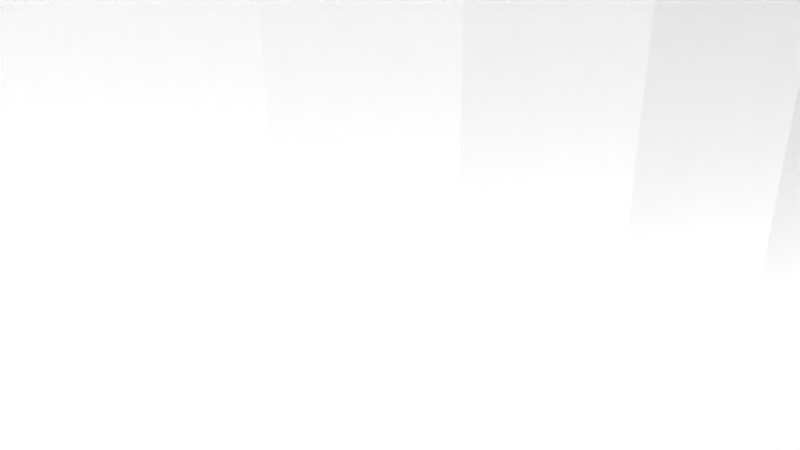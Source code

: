 # Source: 12196.blend  (saved by Blender 2.72.0; exported with 4.5.12 LTS)
import bpy
from mathutils import Matrix  # noqa: F401  (used for matrix-valued properties, if any)

bpy.ops.wm.read_factory_settings(use_empty=True)
scene = bpy.context.scene
scene.name = 'Scene'

# ---- collections
col_collection_1 = bpy.data.collections.new('Collection 1'); scene.collection.children.link(col_collection_1)

# ---- materials (node trees are filled in below, after node groups)
mat_material = bpy.data.materials.new('Material')
mat_material.alpha_threshold = 0.0
mat_material.use_transparent_shadow = False
mat_material.diffuse_color = (1.0, 1.0, 1.0, 1.0)
mat_material.specular_color = (0.902, 0.902, 0.902)
mat_material.roughness = 0.5

# ---- material node trees

# ---- world
world_world = bpy.data.worlds.new('World'); scene.world = world_world
world_world.color = (0.05088, 0.05088, 0.05088)
world_world.use_sun_shadow = False
world_world.sun_shadow_jitter_overblur = 0.0
world_world.cycles.sampling_method = 'MANUAL'
world_world.cycles.sample_map_resolution = 256

# ---- cameras
cam_camera = bpy.data.cameras.new('Camera')
cam_camera.clip_end = 100.0
cam_camera.lens = 35.0
cam_camera.sensor_width = 32.0
cam_camera.sensor_height = 18.0
cam_camera.ortho_scale = 7.314
cam_camera.dof.focus_distance = 0.0
cam_camera.dof.aperture_fstop = 128.0

# ---- meshes
me_model = bpy.data.meshes.new('Model')
me_model.from_pydata([(-3.657, -2.222, -9.563), (-3.955, -2.222, -9.547), (-3.955, 4.762, -9.547), (-3.361, -2.222, -9.608), (-3.657, 4.762, -9.563), (-3.361, 4.762, -9.608), (3.955, -2.222, -9.547), (3.955, 4.762, -9.547), (4.43, 4.762, -9.586), (4.43, -2.222, -9.586), (4.892, -2.222, -9.702), (4.892, 4.762, -9.702), (-1.316, 0.9564, 3.745), (-1.353, 1.27, 3.732), (-1.353, 1.27, 10.07), (-1.208, 0.6619, 3.781), (-1.313, 0.9456, 10.08), (-1.036, 0.4011, 3.831), (-1.198, 0.6415, 10.09), (-0.8098, 0.1867, 3.886), (-1.013, 0.3735, 10.11), (-0.5403, 0.03007, 3.932), (-0.768, 0.1566, 10.13), (-0.2761, -0.05407, 3.959), (-0.4796, 0.005315, 10.15), (8.6e-18, -0.08255, 3.969), (-0.1633, -0.07263, 10.16), (0.3167, -0.04493, 3.956), (0.1634, -0.07252, 10.16), (0.6153, 0.06556, 3.921), (0.4801, 0.005555, 10.15), (0.8778, 0.2411, 3.871), (0.7682, 0.157, 10.13), (1.092, 0.4717, 3.816), (1.012, 0.3728, 10.11), (1.247, 0.7464, 3.768), (1.197, 0.641, 10.09), (1.326, 1.002, 3.741), (1.313, 0.9454, 10.08), (1.353, 1.27, 3.732), (1.353, 1.27, 10.07), (-0.612, 2.476, 3.922), (-1.027, 4.762, 3.834), (0.0, 4.762, 3.969), (-8.391e-20, 2.623, 3.969), (-0.3151, 2.585, 3.956), (4.86e-16, -4.762, -3.968), (4.86e-16, 4.762, -3.968), (-1.027, 4.762, -3.833), (-1.027, -4.762, -3.833), (-1.984, -4.762, -3.437), (-1.984, 4.762, -3.437), (-2.806, -4.762, -2.806), (-2.806, 4.762, -2.806), (-3.437, -4.762, -1.984), (-3.437, 4.762, -1.984), (-3.834, -4.762, -1.027), (-3.834, 4.762, -1.027), (-3.969, -4.762, 0.000351), (-3.969, 4.762, 0.000351), (-3.834, -4.762, 1.028), (-3.834, 4.762, 1.028), (-3.437, -4.762, 1.985), (-3.437, 4.762, 1.985), (-2.806, -4.762, 2.807), (-2.806, 4.762, 2.807), (-1.984, -4.762, 3.437), (-1.984, 4.762, 3.437), (-1.027, -4.762, 3.834), (-1.325, 1.542, 3.741), (-1.244, 1.801, 3.769), (0.0, -4.762, 3.969), (-0.8738, 2.302, 3.872), (-1.088, 2.073, 3.817), (6.915, -2.222, -8.267), (6.915, 4.762, -8.267), (6.565, 4.762, -8.221), (6.565, -2.222, -8.221), (6.239, -2.222, -8.086), (6.239, 4.762, -8.086), (5.958, -2.222, -7.871), (5.958, 4.762, -7.871), (5.743, -2.222, -7.591), (5.743, 4.762, -7.591), (5.608, -2.222, -7.265), (5.608, 4.762, -7.265), (5.562, -2.222, -6.914), (5.562, 4.762, -6.914), (5.608, -2.222, -6.564), (5.608, 4.762, -6.564), (5.743, -2.222, -6.238), (5.743, 4.762, -6.238), (5.958, -2.222, -5.958), (5.958, 4.762, -5.958), (6.239, -2.222, -5.743), (6.239, 4.762, -5.743), (6.565, -2.222, -5.608), (6.565, 4.762, -5.608), (6.915, -2.222, -5.562), (6.915, 4.762, -5.562), (6.915, -2.222, 5.563), (6.915, 4.762, 5.563), (6.565, 4.762, 5.609), (6.565, -2.222, 5.609), (6.239, -2.222, 5.744), (6.239, 4.762, 5.744), (5.958, -2.222, 5.959), (5.958, 4.762, 5.959), (5.743, -2.222, 6.239), (5.743, 4.762, 6.239), (5.608, -2.222, 6.565), (5.608, 4.762, 6.565), (5.562, -2.222, 6.915), (5.562, 4.762, 6.915), (5.608, -2.222, 7.265), (5.608, 4.762, 7.265), (5.743, -2.222, 7.591), (5.743, 4.762, 7.591), (5.958, -2.222, 7.872), (5.958, 4.762, 7.872), (6.239, -2.222, 8.086), (6.239, 4.762, 8.086), (6.565, -2.222, 8.222), (6.565, 4.762, 8.222), (6.915, -2.222, 8.268), (6.915, 4.762, 8.268), (-6.915, -2.222, 5.563), (-6.915, 4.762, 5.563), (-7.265, 4.762, 5.609), (-7.265, -2.222, 5.609), (-7.591, -2.222, 5.744), (-7.591, 4.762, 5.744), (-7.871, -2.222, 5.959), (-7.871, 4.762, 5.959), (-8.086, -2.222, 6.239), (-8.086, 4.762, 6.239), (-8.221, -2.222, 6.565), (-8.221, 4.762, 6.565), (-8.267, -2.222, 6.915), (-8.267, 4.762, 6.915), (-8.221, -2.222, 7.265), (-8.221, 4.762, 7.265), (-8.086, -2.222, 7.591), (-8.086, 4.762, 7.591), (-7.871, -2.222, 7.872), (-7.871, 4.762, 7.872), (-7.591, -2.222, 8.086), (-7.591, 4.762, 8.086), (-7.265, -2.222, 8.222), (-7.265, 4.762, 8.222), (-6.915, -2.222, 8.268), (-6.915, 4.762, 8.268), (-6.915, -2.222, -8.267), (-6.915, 4.762, -8.267), (-7.265, 4.762, -8.221), (-7.265, -2.222, -8.221), (-7.591, -2.222, -8.086), (-7.591, 4.762, -8.086), (-7.871, -2.222, -7.871), (-7.871, 4.762, -7.871), (-8.086, -2.222, -7.591), (-8.086, 4.762, -7.591), (-8.221, -2.222, -7.265), (-8.221, 4.762, -7.265), (-8.267, -2.222, -6.914), (-8.267, 4.762, -6.914), (-8.221, -2.222, -6.564), (-8.221, 4.762, -6.564), (-8.086, -2.222, -6.238), (-8.086, 4.762, -6.238), (-7.871, -2.222, -5.958), (-7.871, 4.762, -5.958), (-7.591, -2.222, -5.743), (-7.591, 4.762, -5.743), (-7.265, -2.222, -5.608), (-7.265, 4.762, -5.608), (-6.915, -2.222, -5.562), (-6.915, 4.762, -5.562), (5.834, -2.222, -10.11), (5.834, 4.762, -10.11), (6.367, 4.762, -10.24), (6.367, -2.222, -10.24), (6.915, -2.222, -10.29), (6.915, 4.762, -10.29), (-10.2, 4.762, -6.139), (-10.2, -2.222, -6.139), (-10.29, 4.762, -7.0), (-10.29, -2.222, -7.0), (-10.15, -2.222, -7.856), (-10.15, 4.762, -7.856), (-9.806, 4.762, -8.65), (-9.806, -2.222, -8.65), (-9.269, -2.222, -9.329), (-9.269, 4.762, -9.329), (-8.576, 4.762, -9.849), (-8.576, -2.222, -9.849), (-7.774, 4.762, -10.18), (-7.774, -2.222, -10.18), (-6.915, -2.222, -10.29), (-6.915, 4.762, -10.29), (-2.066, -2.222, -9.947), (-2.066, 4.762, -9.947), (-1.038, -2.222, -10.11), (-1.038, 4.762, -10.11), (0.0, -2.222, -10.16), (0.0, 4.762, -10.16), (4.49, -4.762, 4.49), (5.038, -4.762, 3.866), (4.49, -2.222, 4.49), (3.866, -4.762, 5.038), (3.866, -2.222, 5.038), (3.175, -4.762, 5.5), (3.175, -2.222, 5.5), (0.8288, -4.762, -6.295), (0.0, -2.222, -6.35), (0.8288, -2.222, -6.295), (0.0, -4.762, -6.35), (2.43, -4.762, 5.867), (2.43, -2.222, 5.867), (1.644, -2.222, 6.134), (1.644, -4.762, -6.133), (1.644, -2.222, -6.133), (1.644, -4.762, 6.134), (0.8288, -2.222, 6.296), (0.8288, -4.762, 6.296), (7.777e-16, -2.222, 6.35), (2.43, -4.762, -5.866), (2.43, -2.222, -5.866), (3.175, -2.222, -5.499), (7.777e-16, -4.762, 6.35), (3.175, -4.762, -5.499), (3.866, -4.762, -5.037), (3.866, -2.222, -5.037), (4.49, -4.762, -4.49), (4.49, -2.222, -4.49), (5.038, -4.762, -3.865), (5.038, -2.222, -3.865), (5.499, -4.762, -3.175), (5.499, -2.222, -3.175), (5.867, -2.222, -2.43), (5.867, -4.762, -2.43), (6.134, -2.222, -1.643), (6.134, -4.762, -1.643), (6.296, -4.762, -0.8285), (6.296, -2.222, -0.8285), (6.35, -2.222, 0.000351), (6.35, -4.762, 0.000351), (6.296, -2.222, 0.8292), (6.296, -4.762, 0.8292), (6.134, -2.222, 1.644), (6.134, -4.762, 1.644), (5.867, -4.762, 2.43), (5.867, -2.222, 2.43), (5.499, -4.762, 3.175), (5.499, -2.222, 3.175), (5.038, -2.222, 3.866), (-4.49, -4.762, -4.49), (-4.49, -2.222, -4.49), (-3.866, -2.222, -5.037), (-5.038, -4.762, -3.865), (-3.866, -4.762, -5.037), (-3.175, -2.222, -5.499), (-3.175, -4.762, -5.499), (-2.43, -2.222, -5.866), (-0.8288, -4.762, 6.296), (-0.8288, -2.222, 6.296), (-2.43, -4.762, -5.866), (-1.644, -2.222, -6.133), (-1.644, -4.762, 6.134), (-1.644, -2.222, 6.134), (-1.644, -4.762, -6.133), (-0.8288, -2.222, -6.295), (-0.8288, -4.762, -6.295), (-2.43, -4.762, 5.867), (-2.43, -2.222, 5.867), (-3.175, -4.762, 5.5), (-3.175, -2.222, 5.5), (-3.866, -4.762, 5.038), (-3.866, -2.222, 5.038), (-4.49, -2.222, 4.49), (-4.49, -4.762, 4.49), (-5.038, -4.762, 3.866), (-5.038, -2.222, 3.866), (-5.499, -4.762, 3.175), (-5.499, -2.222, 3.175), (-5.867, -4.762, 2.43), (-5.867, -2.222, 2.43), (-6.134, -2.222, 1.644), (-6.134, -4.762, 1.644), (-6.296, -4.762, 0.8292), (-6.296, -2.222, 0.8292), (-6.35, -2.222, 0.000351), (-6.35, -4.762, 0.000351), (-6.296, -4.762, -0.8285), (-6.296, -2.222, -0.8285), (-6.134, -2.222, -1.643), (-6.134, -4.762, -1.643), (-5.867, -4.762, -2.43), (-5.867, -2.222, -2.43), (-5.499, -2.222, -3.175), (-5.499, -4.762, -3.175), (-5.038, -2.222, -3.865), (1.027, -4.762, -3.833), (1.984, -4.762, -3.437), (1.984, -4.762, 3.437), (3.437, -4.762, 1.985), (2.806, -4.762, 2.807), (2.806, -4.762, -2.806), (3.437, -4.762, -1.984), (3.834, -4.762, -1.027), (3.969, -4.762, 0.000351), (1.027, -4.762, 3.834), (3.834, -4.762, 1.028), (8.086, -2.222, -7.591), (9.806, -2.222, -8.65), (10.15, -2.222, -7.856), (8.221, -2.222, -7.265), (-5.608, -2.222, 6.565), (-5.608, -2.222, 7.265), (-5.562, -2.222, 6.915), (7.265, -2.222, -5.608), (-8.621, -2.222, 9.824), (-7.832, -2.222, 10.16), (8.267, -2.222, -6.914), (10.29, -2.222, -7.0), (-6.984, -2.222, 10.29), (-6.367, -2.222, -10.24), (-6.565, -2.222, -8.221), (-5.834, -2.222, -10.11), (8.221, -2.222, -6.564), (10.2, -2.222, -6.139), (-6.239, -2.222, -8.086), (-4.892, -2.222, -9.702), (-6.565, -2.222, 8.222), (-6.131, -2.222, 10.19), (-9.621, -2.222, -4.604), (-4.43, -2.222, -9.586), (-5.958, -2.222, -7.871), (-6.239, -2.222, 8.086), (-5.958, -2.222, 7.872), (7.871, -2.222, -5.958), (8.086, -2.222, -6.238), (-5.743, -2.222, 7.591), (-4.604, -2.222, 9.621), (-9.55, -2.222, -3.834), (7.591, -2.222, -5.743), (9.621, -2.222, -4.604), (-5.743, -2.222, -7.591), (-3.834, -2.222, 9.551), (-5.608, -2.222, -7.265), (9.55, -2.222, -3.834), (-6.239, -2.222, -5.743), (-5.958, -2.222, -5.958), (-5.743, -2.222, -6.238), (-1.038, -2.222, 10.11), (10.11, -2.222, -1.038), (-6.565, -2.222, -5.608), (-5.608, -2.222, -6.564), (-1.108e-13, -2.222, 10.16), (10.16, -2.222, 0.000351), (-5.562, -2.222, -6.914), (1.038, -2.222, 10.11), (10.11, -2.222, 1.039), (-10.11, -2.222, -1.038), (7.265, -2.222, 5.609), (-10.16, -2.222, 0.000351), (-10.11, -2.222, 1.039), (1.038, -2.222, -10.11), (3.834, -2.222, 9.551), (9.55, -2.222, 3.834), (7.591, -2.222, 5.744), (4.604, -2.222, 9.621), (2.066, -2.222, -9.947), (7.871, -2.222, 5.959), (9.621, -2.222, 4.605), (8.221, -2.222, 6.565), (8.086, -2.222, 6.239), (9.891, -2.222, 5.329), (-9.55, -2.222, 3.834), (3.361, -2.222, -9.608), (3.657, -2.222, -9.563), (6.131, -2.222, 10.19), (8.267, -2.222, 6.915), (10.19, -2.222, 6.131), (7.265, -2.222, 8.222), (6.984, -2.222, 10.29), (8.221, -2.222, 7.265), (10.29, -2.222, 6.984), (7.832, -2.222, 10.16), (7.591, -2.222, 8.086), (10.16, -2.222, 7.832), (8.086, -2.222, 7.591), (8.621, -2.222, 9.824), (7.871, -2.222, 7.872), (9.824, -2.222, 8.621), (9.299, -2.222, 9.3), (-9.891, -2.222, 5.329), (-9.621, -2.222, 4.605), (-10.19, -2.222, 6.131), (7.774, -2.222, -10.18), (-10.29, -2.222, 6.984), (8.576, -2.222, -9.849), (7.265, -2.222, -8.221), (-6.565, -2.222, 5.609), (-10.16, -2.222, 7.832), (7.591, -2.222, -8.086), (-9.824, -2.222, 8.621), (-6.239, -2.222, 5.744), (9.269, -2.222, -9.329), (7.871, -2.222, -7.871), (-9.299, -2.222, 9.3), (-5.958, -2.222, 5.959), (-5.743, -2.222, 6.239), (1.038, 4.762, -10.11), (2.066, 4.762, -9.947), (-6.367, 4.762, -10.24), (-5.834, 4.762, -10.11), (-10.11, 4.762, 1.039), (-10.16, 4.762, 0.000351), (-10.11, 4.762, -1.038), (-6.131, 4.762, 10.19), (-6.984, 4.762, 10.29), (-7.832, 4.762, 10.16), (-8.621, 4.762, 9.824), (-9.299, 4.762, 9.3), (-9.824, 4.762, 8.621), (-10.16, 4.762, 7.832), (-10.29, 4.762, 6.984), (-10.19, 4.762, 6.131), (-9.891, 4.762, 5.329), (1.192, 1.909, 10.09), (1.038, 4.762, 10.11), (1.31, 1.606, 10.08), (1.342, 1.44, 10.07), (1.006, 2.175, 10.11), (0.7605, 2.388, 10.13), (0.4725, 2.537, 10.15), (-1.108e-13, 4.762, 10.16), (0.1567, 2.613, 10.16), (-0.1702, 2.612, 10.16), (-0.4853, 2.533, 10.15), (-1.038, 4.762, 10.11), (-0.7717, 2.381, 10.13), (-1.015, 2.164, 10.11), (-1.199, 1.896, 10.09), (-1.313, 1.593, 10.08), (9.891, 4.762, 5.329), (10.19, 4.762, 6.131), (10.29, 4.762, 6.984), (10.16, 4.762, 7.832), (9.824, 4.762, 8.621), (9.299, 4.762, 9.3), (8.621, 4.762, 9.824), (7.832, 4.762, 10.16), (6.984, 4.762, 10.29), (6.131, 4.762, 10.19), (10.11, 4.762, -1.038), (10.16, 4.762, 0.000351), (10.11, 4.762, 1.039), (7.774, 4.762, -10.18), (8.576, 4.762, -9.849), (9.269, 4.762, -9.329), (9.806, 4.762, -8.65), (10.15, 4.762, -7.856), (10.29, 4.762, -7.0), (10.2, 4.762, -6.139), (8.086, 4.762, -7.591), (8.221, 4.762, -7.265), (-5.562, 4.762, 6.915), (3.834, 4.762, -1.027), (3.437, 4.762, -1.984), (8.267, 4.762, -6.914), (8.221, 4.762, -6.564), (-6.565, 4.762, 8.222), (-6.239, 4.762, 8.086), (-5.958, 4.762, 7.872), (8.086, 4.762, -6.238), (7.871, 4.762, -5.958), (-4.604, 4.762, 9.621), (-5.743, 4.762, 7.591), (9.621, 4.762, -4.604), (7.591, 4.762, -5.743), (-6.565, 4.762, -8.221), (-6.239, 4.762, -8.086), (-4.892, 4.762, -9.702), (-3.834, 4.762, 9.551), (-5.608, 4.762, 7.265), (9.55, 4.762, -3.834), (7.265, 4.762, -5.608), (-9.621, 4.762, -4.604), (-5.958, 4.762, -7.871), (-4.43, 4.762, -9.586), (-9.55, 4.762, -3.834), (-5.743, 4.762, -7.591), (3.969, 4.762, 0.000351), (-5.608, 4.762, -7.265), (1.027, 4.762, 3.834), (3.834, 4.762, 1.028), (3.437, 4.762, 1.985), (2.806, 4.762, 2.807), (-5.562, 4.762, -6.914), (1.984, 4.762, 3.437), (3.834, 4.762, 9.551), (9.55, 4.762, 3.834), (7.265, 4.762, 5.609), (7.591, 4.762, 5.744), (4.604, 4.762, 9.621), (9.621, 4.762, 4.605), (7.871, 4.762, 5.959), (-5.958, 4.762, -5.958), (-6.239, 4.762, -5.743), (-5.743, 4.762, -6.238), (-5.608, 4.762, -6.564), (8.086, 4.762, 6.239), (8.221, 4.762, 6.565), (-6.565, 4.762, -5.608), (8.267, 4.762, 6.915), (7.265, 4.762, 8.222), (8.221, 4.762, 7.265), (7.591, 4.762, 8.086), (8.086, 4.762, 7.591), (7.871, 4.762, 7.872), (1.027, 4.762, -3.833), (3.361, 4.762, -9.608), (-9.621, 4.762, 4.605), (-9.55, 4.762, 3.834), (3.657, 4.762, -9.563), (1.984, 4.762, -3.437), (7.265, 4.762, -8.221), (-6.565, 4.762, 5.609), (7.591, 4.762, -8.086), (-6.239, 4.762, 5.744), (7.871, 4.762, -7.871), (2.806, 4.762, -2.806), (-5.958, 4.762, 5.959), (-5.743, 4.762, 6.239), (-5.608, 4.762, 6.565), (0.274, 2.594, 3.959), (0.5358, 2.512, 3.933), (1.315, 1.585, 3.745), (1.207, 1.88, 3.781), (1.034, 2.141, 3.832), (0.8076, 2.355, 3.886)], [], [(92, 93, 95, 94), (404, 406, 425, 426), (385, 388, 453, 454), (489, 184, 185, 335), (436, 438, 537, 538), (25, 23, 26), (27, 25, 28), (25, 26, 28), (29, 27, 30), (27, 28, 30), (31, 29, 32), (29, 30, 32), (33, 31, 34), (31, 32, 34), (35, 33, 36), (33, 34, 36), (24, 26, 23, 21), (21, 23, 71, 68, 19), (280, 277, 278, 279), (435, 436, 538, 542), (67, 42, 70, 69, 13, 12, 15, 68, 66), (539, 39, 40, 433), (43, 496, 542, 538, 537), (35, 36, 38, 37), (17, 19, 68, 15), (537, 44, 45, 43), (204, 202, 203, 205), (229, 224, 223, 225), (253, 251, 252, 254), (64, 65, 67, 66), (120, 121, 123, 122), (88, 89, 91, 90), (329, 472, 471, 323), (302, 303, 527, 522), (254, 255, 207, 253), (332, 484, 491, 336), (492, 344, 363, 419), (168, 169, 171, 170), (531, 529, 403, 407), (314, 408, 461, 462), (346, 480, 487, 350), (391, 520, 518, 386), (178, 10, 11, 179), (291, 294, 293, 292), (213, 216, 214, 215), (149, 151, 150, 148), (50, 51, 53, 52), (273, 268, 269, 274), (353, 511, 512, 357), (402, 528, 75, 74), (97, 99, 98, 96), (357, 512, 500, 360), (323, 471, 467, 316), (259, 301, 257, 256), (315, 314, 462, 463), (297, 296, 295, 298), (106, 107, 109, 108), (408, 401, 460, 461), (14, 16, 12, 13), (114, 115, 117, 116), (473, 474, 338, 333), (412, 535, 534, 411), (400, 404, 426, 427), (248, 246, 245, 247), (9, 8, 11, 10), (158, 159, 161, 160), (499, 498, 305, 306), (130, 131, 133, 132), (417, 366, 378, 525), (4, 2, 495, 500, 5), (202, 200, 201, 203), (308, 309, 469, 470), (266, 262, 261, 263), (379, 523, 526, 380), (483, 482, 327, 331), (268, 264, 265, 269), (349, 495, 493, 347), (369, 503, 507, 374), (480, 346, 330, 465), (327, 482, 153, 152), (220, 213, 215, 221), (123, 125, 124, 122), (63, 65, 64, 62), (406, 410, 424, 425), (333, 150, 151, 473), (458, 503, 369, 362), (77, 76, 79, 78), (403, 529, 127, 126), (233, 231, 232, 234), (5, 201, 200, 3), (54, 55, 57, 56), (373, 508, 505, 370), (332, 328, 416, 484), (356, 176, 177, 515), (253, 207, 306, 305, 312, 310, 309, 308, 307, 303, 302, 46, 49, 50, 52, 54, 56, 58, 60, 62, 64, 66, 68, 71, 311, 304, 209, 211, 217, 222, 224, 229, 264, 268, 273, 275, 277, 280, 281, 283, 285, 288, 289, 292, 293, 296, 297, 300, 259, 256, 260, 262, 266, 270, 272, 216, 213, 220, 226, 230, 231, 233, 235, 237, 240, 242, 243, 246, 248, 250, 251), (116, 117, 119, 118), (118, 119, 121, 120), (334, 343, 478, 420), (217, 211, 212, 218), (317, 536, 535, 412), (303, 307, 533, 527), (192, 195, 156, 158, 191), (207, 255, 208, 206), (60, 61, 63, 62), (205, 413, 367, 204), (387, 383, 447, 448), (235, 233, 234, 236), (275, 273, 274, 276), (386, 518, 516, 382), (362, 359, 457, 458), (113, 115, 114, 112), (199, 415, 326, 198), (216, 272, 271, 214), (380, 526, 7, 6), (506, 371, 381, 455), (359, 355, 456, 457), (270, 266, 263, 267), (104, 105, 107, 106), (187, 185, 184, 186), (375, 514, 513, 376), (299, 301, 259, 300), (517, 519, 389, 384), (336, 491, 2, 1), (296, 293, 294, 295), (142, 143, 145, 144), (262, 260, 258, 261), (398, 400, 427, 428), (240, 237, 238, 239), (225, 265, 264, 229), (376, 513, 508, 373), (364, 504, 101, 100), (374, 507, 446, 447, 383, 377), (312, 497, 494, 310), (109, 111, 110, 108), (377, 383, 375, 376, 373), (49, 48, 51, 50), (281, 280, 279, 282), (341, 476, 472, 329), (411, 534, 531, 407), (231, 230, 228, 232), (181, 178, 179, 180), (9, 6, 7, 8), (304, 501, 499, 306), (136, 138, 398, 396, 134), (188, 187, 186, 189), (4, 5, 3, 0), (409, 532, 530, 405), (2, 4, 0, 1), (285, 283, 284, 286), (87, 89, 88, 86), (224, 222, 219, 223), (77, 74, 75, 76), (399, 182, 183, 459), (110, 111, 113, 112), (129, 128, 131, 130), (206, 209, 304, 306, 207), (135, 137, 136, 134), (305, 498, 497, 312), (313, 466, 532, 409), (195, 192, 193, 194), (342, 479, 486, 318), (71, 27, 29, 31, 311), (442, 440, 439, 438, 437, 441, 444, 443), (354, 358, 26, 24, 22, 20, 18), (32, 30, 28, 26, 358, 361, 36, 34), (69, 445, 14, 13), (433, 40, 38, 36, 361, 368, 502, 431, 430, 432), (16, 18, 15, 12), (18, 20, 17, 15), (348, 354, 18, 16, 14, 445, 444, 441, 485), (395, 394, 450, 451), (94, 95, 97, 96), (59, 61, 60, 58), (170, 171, 173, 172), (172, 173, 175, 174), (78, 79, 81, 80), (381, 385, 454, 455), (166, 167, 169, 168), (365, 366, 417, 418), (283, 281, 282, 284), (316, 467, 466, 313), (49, 46, 47, 48), (401, 399, 459, 460), (382, 516, 514, 375), (198, 197, 196, 199), (165, 167, 166, 164), (192, 191, 190, 193), (175, 177, 176, 174), (345, 481, 477, 340), (506, 502, 368, 371), (338, 474, 475, 339), (155, 154, 157, 156), (260, 256, 257, 258), (339, 475, 479, 342), (390, 387, 448, 449), (363, 365, 418, 419), (162, 163, 165, 164), (490, 493, 495, 2, 491, 484, 416, 415, 199, 196, 194, 193, 190, 189, 186, 184, 489, 492, 419, 418, 417, 525, 524, 429, 135, 133, 131, 128, 127, 529, 531, 534, 535, 536, 468, 486, 479, 475, 474, 473, 151, 149, 147, 145, 143, 141, 139, 428, 427, 426, 425, 424, 423, 422, 421, 420, 478, 485, 441, 437, 431, 502, 506, 455, 454, 453, 452, 451, 450, 449, 448, 447, 516, 518, 520, 521, 519, 517, 125, 123, 121, 119, 117, 115, 113, 111, 109, 107, 105, 102, 101, 504, 505, 508, 513, 446, 507, 503, 458, 457, 456, 487, 480, 465, 464, 463, 462, 461, 460, 459, 183, 180, 179, 11, 8, 7, 526, 523, 414, 413, 205, 203, 201, 5, 500, 512, 511, 53, 51, 48, 47, 522, 527, 533, 93, 91, 89, 87, 85, 83, 81, 79, 76, 75, 528, 530, 532, 466, 467, 471, 472, 476, 477, 481, 488, 99, 470, 469, 494, 497, 498, 499, 501, 496, 43, 42, 67, 65, 63, 61, 59, 57, 55, 510, 515, 177, 175, 173, 171, 169, 167, 165, 163, 161, 159, 157, 154, 153, 482, 483), (242, 240, 239, 241), (524, 525, 378, 397), (470, 533, 307, 308), (410, 321, 423, 424), (505, 504, 364, 370), (351, 510, 509, 352), (340, 477, 476, 341), (237, 235, 236, 238), (132, 133, 135, 134), (325, 334, 420, 421), (53, 511, 509, 510, 55), (241, 244, 243, 242), (360, 500, 495, 349), (447, 446, 513, 514, 516), (389, 519, 521, 393), (146, 147, 149, 148), (530, 528, 402, 405), (429, 524, 397, 396, 398, 428), (288, 285, 286, 287), (393, 521, 520, 391), (347, 493, 490, 337), (139, 137, 135, 429, 428), (136, 137, 139, 138), (362, 369, 374, 377, 373, 370, 364, 100, 103, 104, 106, 108, 110, 112, 114, 116, 118, 120, 122, 124, 384, 389, 393, 391, 386, 382, 375, 383, 387, 390, 394, 395, 392, 388, 385, 381, 371, 368, 361, 358, 354, 348, 343, 334, 325, 322, 321, 410, 406, 404, 400, 398, 138, 140, 142, 144, 146, 148, 150, 333, 338, 339, 342, 318, 319, 276, 274, 269, 265, 225, 223, 219, 218, 212, 210, 208, 255, 254, 252, 249, 247, 245, 244, 241, 239, 238, 236, 234, 232, 228, 227, 221, 215, 214, 271, 267, 263, 261, 258, 257, 301, 299, 298, 295, 294, 291, 290, 287, 286, 284, 282, 403, 126, 129, 130, 132, 134, 396, 397, 378, 366, 365, 363, 344, 335, 185, 187, 188, 191, 158, 160, 162, 164, 166, 168, 170, 172, 174, 176, 356, 351, 352, 353, 357, 360, 349, 347, 337, 331, 327, 152, 155, 156, 195, 197, 198, 326, 328, 332, 336, 1, 0, 3, 200, 202, 204, 367, 372, 379, 380, 6, 9, 10, 178, 181, 182, 399, 401, 408, 314, 315, 313, 409, 405, 402, 74, 77, 78, 80, 82, 84, 86, 88, 90, 92, 94, 96, 98, 320, 345, 340, 341, 329, 323, 324, 330, 346, 350, 355, 359), (272, 270, 267, 271), (250, 248, 247, 249), (328, 326, 415, 416), (322, 325, 421, 422), (487, 456, 355, 350), (246, 243, 244, 245), (384, 124, 125, 517), (56, 57, 59, 58), (522, 47, 46, 302), (470, 99, 97, 95, 93, 533), (488, 481, 345, 320), (319, 468, 536, 317), (492, 489, 335, 344), (197, 195, 194, 196), (129, 126, 127, 128), (277, 275, 276, 278), (372, 367, 413, 414), (324, 315, 463, 464), (330, 324, 464, 465), (156, 157, 159, 158), (318, 486, 468, 319), (379, 372, 414, 523), (83, 85, 84, 82), (321, 322, 422, 423), (80, 81, 83, 82), (230, 226, 227, 228), (103, 100, 101, 102), (309, 310, 494, 469), (182, 181, 180, 183), (226, 220, 221, 227), (320, 98, 99, 488), (515, 510, 351, 356), (90, 91, 93, 92), (249, 252, 251, 250), (352, 509, 511, 353), (84, 85, 87, 86), (161, 163, 162, 160), (300, 297, 298, 299), (144, 145, 147, 146), (139, 141, 140, 138), (45, 41, 72, 42, 43), (430, 434, 541, 540), (73, 70, 42, 72), (22, 24, 21, 19), (434, 435, 542, 541), (25, 27, 71, 23), (33, 35, 311, 31), (539, 496, 501, 304, 311, 35, 37, 39), (388, 392, 452, 453), (73, 443, 444, 70), (209, 206, 208, 210), (337, 490, 483, 331), (70, 444, 445, 69), (37, 38, 40, 39), (539, 433, 432), (20, 22, 19, 17), (436, 435, 434, 430, 431, 437, 438), (540, 541, 542, 496, 539), (44, 537, 438), (45, 44, 439), (44, 438, 439), (41, 45, 440), (45, 439, 440), (72, 41, 442), (41, 440, 442), (73, 72, 443), (72, 442, 443), (432, 430, 540, 539), (287, 290, 289, 288), (394, 390, 449, 450), (292, 289, 290, 291), (52, 53, 55, 54), (155, 152, 153, 154), (315, 324, 323, 316, 313), (348, 485, 478, 343), (392, 395, 451, 452), (103, 102, 105, 104), (140, 141, 143, 142), (191, 188, 189, 190), (222, 217, 218, 219), (319, 317, 412, 411, 407, 403, 282, 279, 278, 276), (211, 209, 210, 212)])
me_model.materials.append(mat_material)
me_model.use_remesh_preserve_volume = False
me_model.use_remesh_preserve_attributes = False
me_model.use_mirror_vertex_groups = False
me_model.update()

# ---- objects
ob_model = bpy.data.objects.new('Model', me_model)
ob_camera = bpy.data.objects.new('Camera', cam_camera)

# ---- transforms, parenting, visibility, modifiers, constraints
ob_model.location = (0.0, 0.0, 0.0)
ob_model.rotation_euler = (4.712, -0.0, 0.0)
ob_model.lineart.crease_threshold = 0.0
ob_camera.location = (7.481, -6.508, 5.344)
ob_camera.rotation_euler = (1.109, 0.01082, 0.8149)
ob_camera.lock_rotations_4d = False
ob_camera.empty_display_type = 'ARROWS'
ob_camera.color = (0.0, 0.0, 0.0, 0.0)
ob_camera.display_type = 'WIRE'
ob_camera.lineart.crease_threshold = 0.0

# ---- collection membership
col_collection_1.objects.link(ob_model)
col_collection_1.objects.link(ob_camera)

# ---- scene / render settings (as saved in the file)
scene.camera = ob_camera
scene.frame_start = 1; scene.frame_end = 250; scene.frame_set(1)
scene.render.engine = 'BLENDER_EEVEE_NEXT'
scene.render.resolution_percentage = 50
scene.render.dither_intensity = 0.0
scene.cycles.use_denoising = False
scene.cycles.samples = 10
scene.cycles.sampling_pattern = 'TABULATED_SOBOL'
scene.cycles.light_sampling_threshold = 0.0
scene.cycles.use_adaptive_sampling = False
scene.cycles.use_light_tree = False
scene.cycles.blur_glossy = 0.0
scene.cycles.pixel_filter_type = 'GAUSSIAN'
scene.cycles.sample_clamp_indirect = 0.0
scene.view_settings.view_transform = 'Raw'
bpy.context.view_layer.update()

# ---- added for rendering (the .blend has no usable light): sun
light_auto_sun = bpy.data.lights.new('AutoSun', 'SUN')
light_auto_sun.energy = 3.0
light_auto_sun.angle = 0.0523599
ob_auto_sun = bpy.data.objects.new('AutoSun', light_auto_sun)
scene.collection.objects.link(ob_auto_sun)
ob_auto_sun.rotation_euler = (0.872665, 0.174533, 0.523599)
bpy.context.view_layer.update()
